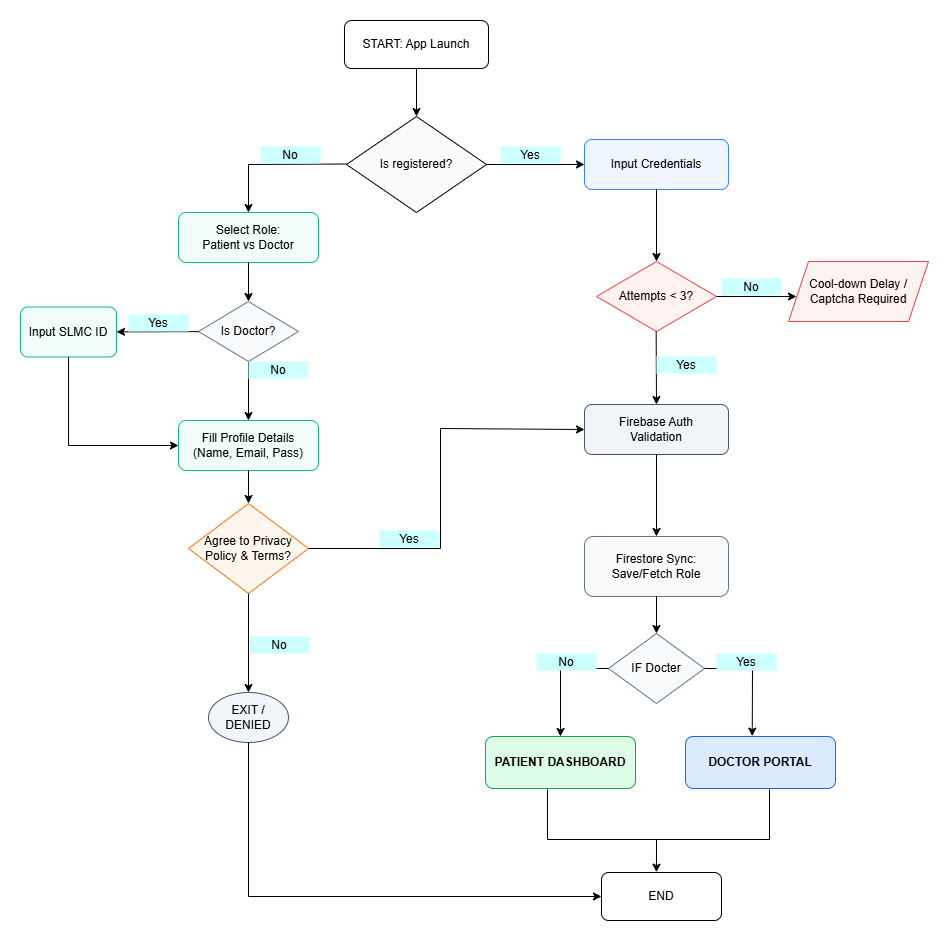

The diagram above was exported from draw.io. Its source (the exported page's mxGraphModel, read from the mxfile embedded in the PNG):
<mxGraphModel dx="1563" dy="1000" grid="0" gridSize="12" guides="1" tooltips="1" connect="1" arrows="1" fold="1" page="1" pageScale="1" pageWidth="827" pageHeight="1169" math="0" shadow="0">
  <root>
    <mxCell id="0" />
    <mxCell id="1" parent="0" />
    <mxCell id="ldbhr0ORlt2X1S_eTsew-1" parent="1" style="rounded=1;whiteSpace=wrap;html=1;" value="START: App Launch" vertex="1">
      <mxGeometry height="48" width="144" x="336" y="48" as="geometry" />
    </mxCell>
    <mxCell id="ldbhr0ORlt2X1S_eTsew-2" edge="1" parent="1" source="ldbhr0ORlt2X1S_eTsew-1" style="endArrow=classic;html=1;rounded=0;exitX=0.5;exitY=1;exitDx=0;exitDy=0;entryX=0.5;entryY=0;entryDx=0;entryDy=0;" target="ldbhr0ORlt2X1S_eTsew-3" value="">
      <mxGeometry height="50" relative="1" width="50" as="geometry">
        <mxPoint x="384" y="206" as="sourcePoint" />
        <mxPoint x="408" y="192" as="targetPoint" />
      </mxGeometry>
    </mxCell>
    <mxCell id="ldbhr0ORlt2X1S_eTsew-3" parent="1" style="rhombus;whiteSpace=wrap;html=1;fillColor=#F8FAFC;strokeColor=default;strokeWidth=1;" value="Is registered?" vertex="1">
      <mxGeometry height="96" width="140" x="338" y="144" as="geometry" />
    </mxCell>
    <mxCell id="ldbhr0ORlt2X1S_eTsew-4" edge="1" parent="1" source="ldbhr0ORlt2X1S_eTsew-3" style="endArrow=classic;html=1;rounded=0;exitX=1;exitY=0.5;exitDx=0;exitDy=0;entryX=0;entryY=0.5;entryDx=0;entryDy=0;" target="ldbhr0ORlt2X1S_eTsew-5" value="">
      <mxGeometry height="50" relative="1" width="50" as="geometry">
        <mxPoint x="384" y="314" as="sourcePoint" />
        <mxPoint x="576" y="192" as="targetPoint" />
      </mxGeometry>
    </mxCell>
    <mxCell id="ldbhr0ORlt2X1S_eTsew-5" parent="1" style="rounded=1;whiteSpace=wrap;html=1;fillColor=#EFF6FF;strokeColor=#3B82F6;" value="Input Credentials" vertex="1">
      <mxGeometry height="50" width="144" x="576" y="167" as="geometry" />
    </mxCell>
    <mxCell id="ldbhr0ORlt2X1S_eTsew-7" edge="1" parent="1" source="ldbhr0ORlt2X1S_eTsew-5" style="exitX=0.5;exitY=1;exitDx=0;exitDy=0;entryX=0.5;entryY=0;entryDx=0;entryDy=0;" target="ldbhr0ORlt2X1S_eTsew-8">
      <mxGeometry relative="1" as="geometry">
        <mxPoint x="648" y="240" as="sourcePoint" />
        <mxPoint x="648" y="288" as="targetPoint" />
      </mxGeometry>
    </mxCell>
    <mxCell id="ldbhr0ORlt2X1S_eTsew-8" parent="1" style="rhombus;whiteSpace=wrap;html=1;fillColor=#FEF2F2;strokeColor=#EF4444;" value="Attempts &amp;lt; 3?" vertex="1">
      <mxGeometry height="70" width="120" x="588" y="289" as="geometry" />
    </mxCell>
    <mxCell id="ldbhr0ORlt2X1S_eTsew-9" parent="1" style="shape=parallelogram;perimeter=parallelogramPerimeter;whiteSpace=wrap;html=1;fixedSize=1;fillColor=#FEF2F2;strokeColor=#EF4444;" value="Cool-down Delay /&#10;Captcha Required" vertex="1">
      <mxGeometry height="60" width="140" x="780" y="289" as="geometry" />
    </mxCell>
    <mxCell id="ldbhr0ORlt2X1S_eTsew-10" parent="1" style="process;whiteSpace=wrap;html=1;backgroundOutline=1;fillColor=#F1F5F9;strokeColor=#475569;rounded=1;" value="Firebase Auth&#10;Validation" vertex="1">
      <mxGeometry height="50" width="144" x="576" y="432" as="geometry" />
    </mxCell>
    <mxCell id="ldbhr0ORlt2X1S_eTsew-11" edge="1" parent="1" source="ldbhr0ORlt2X1S_eTsew-8" style="endArrow=classic;html=1;rounded=0;entryX=0.057;entryY=0.584;entryDx=0;entryDy=0;exitX=1;exitY=0.5;exitDx=0;exitDy=0;entryPerimeter=0;" target="ldbhr0ORlt2X1S_eTsew-9" value="">
      <mxGeometry height="50" relative="1" width="50" as="geometry">
        <mxPoint x="612" y="362" as="sourcePoint" />
        <mxPoint x="662" y="312" as="targetPoint" />
      </mxGeometry>
    </mxCell>
    <mxCell id="ldbhr0ORlt2X1S_eTsew-12" edge="1" parent="1" style="entryX=0.5;entryY=0;entryDx=0;entryDy=0;" target="ldbhr0ORlt2X1S_eTsew-10">
      <mxGeometry relative="1" as="geometry">
        <mxPoint value="No" as="offset" />
        <mxPoint x="647.66" y="359" as="sourcePoint" />
        <mxPoint x="648" y="396" as="targetPoint" />
      </mxGeometry>
    </mxCell>
    <mxCell id="ldbhr0ORlt2X1S_eTsew-13" parent="1" style="text;html=1;whiteSpace=wrap;strokeColor=none;fillColor=#CCFFFF;align=center;verticalAlign=middle;rounded=0;" value="Yes" vertex="1">
      <mxGeometry height="17" width="60" x="492" y="174" as="geometry" />
    </mxCell>
    <mxCell id="ldbhr0ORlt2X1S_eTsew-14" parent="1" style="text;html=1;whiteSpace=wrap;strokeColor=none;fillColor=#CCFFFF;align=center;verticalAlign=middle;rounded=0;" value="No" vertex="1">
      <mxGeometry height="17" width="60" x="713" y="306" as="geometry" />
    </mxCell>
    <mxCell id="ldbhr0ORlt2X1S_eTsew-15" parent="1" style="text;html=1;whiteSpace=wrap;strokeColor=none;fillColor=#CCFFFF;align=center;verticalAlign=middle;rounded=0;" value="Yes" vertex="1">
      <mxGeometry height="17" width="60" x="648" y="384" as="geometry" />
    </mxCell>
    <mxCell id="ldbhr0ORlt2X1S_eTsew-16" parent="1" style="rounded=1;whiteSpace=wrap;html=1;fillColor=#F8FAFC;strokeColor=#64748B;" value="Firestore Sync:&#10;Save/Fetch Role" vertex="1">
      <mxGeometry height="60" width="144" x="576" y="564" as="geometry" />
    </mxCell>
    <mxCell id="ldbhr0ORlt2X1S_eTsew-17" parent="1" style="rhombus;whiteSpace=wrap;html=1;fillColor=#F8FAFC;strokeColor=#64748B;" value="IF Docter" vertex="1">
      <mxGeometry height="70" width="96" x="600" y="661" as="geometry" />
    </mxCell>
    <mxCell id="ldbhr0ORlt2X1S_eTsew-18" parent="1" style="rounded=1;whiteSpace=wrap;html=1;fillColor=#DCFCE7;strokeColor=#16A34A;fontStyle=1" value="PATIENT DASHBOARD" vertex="1">
      <mxGeometry height="52" width="150" x="477" y="764" as="geometry" />
    </mxCell>
    <mxCell id="ldbhr0ORlt2X1S_eTsew-19" parent="1" style="rounded=1;whiteSpace=wrap;html=1;fillColor=#DBEAFE;strokeColor=#2563EB;fontStyle=1" value="DOCTOR PORTAL" vertex="1">
      <mxGeometry height="52" width="150" x="677" y="764" as="geometry" />
    </mxCell>
    <mxCell id="ldbhr0ORlt2X1S_eTsew-20" edge="1" parent="1" source="ldbhr0ORlt2X1S_eTsew-16" target="ldbhr0ORlt2X1S_eTsew-17">
      <mxGeometry relative="1" as="geometry" />
    </mxCell>
    <mxCell id="ldbhr0ORlt2X1S_eTsew-21" edge="1" parent="1" source="ldbhr0ORlt2X1S_eTsew-17" style="exitX=0;exitY=0.5;exitDx=0;exitDy=0;rounded=0;curved=0;" target="ldbhr0ORlt2X1S_eTsew-18">
      <mxGeometry relative="1" as="geometry">
        <Array as="points">
          <mxPoint x="552" y="696" />
        </Array>
      </mxGeometry>
    </mxCell>
    <mxCell id="ldbhr0ORlt2X1S_eTsew-22" edge="1" parent="1" source="ldbhr0ORlt2X1S_eTsew-17" style="exitX=1;exitY=0.5;exitDx=0;exitDy=0;entryX=0.445;entryY=-0.008;entryDx=0;entryDy=0;entryPerimeter=0;rounded=0;curved=0;" target="ldbhr0ORlt2X1S_eTsew-19">
      <mxGeometry relative="1" as="geometry">
        <Array as="points">
          <mxPoint x="744" y="696" />
        </Array>
      </mxGeometry>
    </mxCell>
    <mxCell id="ldbhr0ORlt2X1S_eTsew-23" edge="1" parent="1" source="ldbhr0ORlt2X1S_eTsew-10" style="endArrow=classic;html=1;rounded=0;entryX=0.5;entryY=0;entryDx=0;entryDy=0;exitX=0.5;exitY=1;exitDx=0;exitDy=0;" target="ldbhr0ORlt2X1S_eTsew-16" value="">
      <mxGeometry height="50" relative="1" width="50" as="geometry">
        <mxPoint x="624" y="506" as="sourcePoint" />
        <mxPoint x="674" y="456" as="targetPoint" />
      </mxGeometry>
    </mxCell>
    <mxCell id="ldbhr0ORlt2X1S_eTsew-24" edge="1" parent="1" style="entryX=0.5;entryY=0;entryDx=0;entryDy=0;rounded=0;curved=0;" target="ldbhr0ORlt2X1S_eTsew-25">
      <mxGeometry relative="1" as="geometry">
        <mxPoint value="Register" as="offset" />
        <Array as="points">
          <mxPoint x="240" y="192" />
        </Array>
        <mxPoint x="338" y="191.5" as="sourcePoint" />
        <mxPoint x="240" y="192" as="targetPoint" />
      </mxGeometry>
    </mxCell>
    <mxCell id="ldbhr0ORlt2X1S_eTsew-25" parent="1" style="rounded=1;whiteSpace=wrap;html=1;fillColor=#F0FDFA;strokeColor=#10B981;" value="Select Role:&#10;Patient vs Doctor" vertex="1">
      <mxGeometry height="50" width="140" x="170" y="240" as="geometry" />
    </mxCell>
    <mxCell id="ldbhr0ORlt2X1S_eTsew-26" parent="1" style="rhombus;whiteSpace=wrap;html=1;fillColor=#F8FAFC;strokeColor=#64748B;" value="Is Doctor?" vertex="1">
      <mxGeometry height="60" width="100" x="190" y="329" as="geometry" />
    </mxCell>
    <mxCell id="ldbhr0ORlt2X1S_eTsew-27" parent="1" style="rounded=1;whiteSpace=wrap;html=1;fillColor=#F0FDFA;strokeColor=#10B981;" value="Input SLMC ID" vertex="1">
      <mxGeometry height="50" width="96" x="12" y="334.5" as="geometry" />
    </mxCell>
    <mxCell id="ldbhr0ORlt2X1S_eTsew-28" parent="1" style="rounded=1;whiteSpace=wrap;html=1;fillColor=#F0FDFA;strokeColor=#10B981;" value="Fill Profile Details&#10;(Name, Email, Pass)" vertex="1">
      <mxGeometry height="50" width="140" x="170" y="448" as="geometry" />
    </mxCell>
    <mxCell id="ldbhr0ORlt2X1S_eTsew-29" parent="1" style="rhombus;whiteSpace=wrap;html=1;fillColor=#FFF7ED;strokeColor=#F97316;" value="Agree to Privacy&#10;Policy &amp; Terms?" vertex="1">
      <mxGeometry height="90" width="120" x="180" y="531" as="geometry" />
    </mxCell>
    <mxCell id="ldbhr0ORlt2X1S_eTsew-30" parent="1" style="ellipse;whiteSpace=wrap;html=1;fillColor=#F1F5F9;strokeColor=#475569;" value="EXIT / DENIED" vertex="1">
      <mxGeometry height="50" width="80" x="200" y="720" as="geometry" />
    </mxCell>
    <mxCell id="ldbhr0ORlt2X1S_eTsew-31" edge="1" parent="1" source="ldbhr0ORlt2X1S_eTsew-25" target="ldbhr0ORlt2X1S_eTsew-26">
      <mxGeometry relative="1" as="geometry" />
    </mxCell>
    <mxCell id="ldbhr0ORlt2X1S_eTsew-32" edge="1" parent="1" source="ldbhr0ORlt2X1S_eTsew-26" target="ldbhr0ORlt2X1S_eTsew-27">
      <mxGeometry relative="1" as="geometry">
        <mxPoint value="Yes" as="offset" />
      </mxGeometry>
    </mxCell>
    <mxCell id="ldbhr0ORlt2X1S_eTsew-33" edge="1" parent="1" source="ldbhr0ORlt2X1S_eTsew-26" target="ldbhr0ORlt2X1S_eTsew-28">
      <mxGeometry relative="1" as="geometry">
        <mxPoint value="No" as="offset" />
      </mxGeometry>
    </mxCell>
    <mxCell id="ldbhr0ORlt2X1S_eTsew-34" edge="1" parent="1" source="ldbhr0ORlt2X1S_eTsew-27" style="entryX=0;entryY=0.5;entryDx=0;entryDy=0;rounded=0;curved=0;" target="ldbhr0ORlt2X1S_eTsew-28">
      <mxGeometry relative="1" as="geometry">
        <Array as="points">
          <mxPoint x="60" y="473" />
        </Array>
        <mxPoint x="134" y="450.5" as="targetPoint" />
      </mxGeometry>
    </mxCell>
    <mxCell id="ldbhr0ORlt2X1S_eTsew-35" edge="1" parent="1" source="ldbhr0ORlt2X1S_eTsew-28" target="ldbhr0ORlt2X1S_eTsew-29">
      <mxGeometry relative="1" as="geometry" />
    </mxCell>
    <mxCell id="ldbhr0ORlt2X1S_eTsew-36" edge="1" parent="1" source="ldbhr0ORlt2X1S_eTsew-29" target="ldbhr0ORlt2X1S_eTsew-30">
      <mxGeometry relative="1" as="geometry">
        <mxPoint value="Rejected" as="offset" />
      </mxGeometry>
    </mxCell>
    <mxCell id="ldbhr0ORlt2X1S_eTsew-37" parent="1" style="text;html=1;whiteSpace=wrap;strokeColor=none;fillColor=#CCFFFF;align=center;verticalAlign=middle;rounded=0;" value="No" vertex="1">
      <mxGeometry height="17" width="60" x="252" y="174" as="geometry" />
    </mxCell>
    <mxCell id="ldbhr0ORlt2X1S_eTsew-38" parent="1" style="text;html=1;whiteSpace=wrap;strokeColor=none;fillColor=#CCFFFF;align=center;verticalAlign=middle;rounded=0;gradientColor=none;" value="Yes" vertex="1">
      <mxGeometry height="17" width="60" x="120" y="342" as="geometry" />
    </mxCell>
    <mxCell id="ldbhr0ORlt2X1S_eTsew-39" parent="1" style="text;html=1;whiteSpace=wrap;strokeColor=none;fillColor=#CCFFFF;align=center;verticalAlign=middle;rounded=0;" value="No" vertex="1">
      <mxGeometry height="17" width="60" x="240" y="389" as="geometry" />
    </mxCell>
    <mxCell id="ldbhr0ORlt2X1S_eTsew-40" edge="1" parent="1" source="ldbhr0ORlt2X1S_eTsew-29" style="endArrow=classic;html=1;rounded=0;exitX=1;exitY=0.5;exitDx=0;exitDy=0;entryX=0;entryY=0.5;entryDx=0;entryDy=0;" target="ldbhr0ORlt2X1S_eTsew-10" value="">
      <mxGeometry height="50" relative="1" width="50" as="geometry">
        <Array as="points">
          <mxPoint x="432" y="576" />
          <mxPoint x="432" y="456" />
        </Array>
        <mxPoint x="384" y="566" as="sourcePoint" />
        <mxPoint x="434" y="516" as="targetPoint" />
      </mxGeometry>
    </mxCell>
    <mxCell id="ldbhr0ORlt2X1S_eTsew-41" parent="1" style="text;html=1;whiteSpace=wrap;strokeColor=none;fillColor=#CCFFFF;align=center;verticalAlign=middle;rounded=0;gradientColor=none;" value="Yes" vertex="1">
      <mxGeometry height="17" width="60" x="371" y="558" as="geometry" />
    </mxCell>
    <mxCell id="ldbhr0ORlt2X1S_eTsew-42" parent="1" style="text;html=1;whiteSpace=wrap;strokeColor=none;fillColor=#CCFFFF;align=center;verticalAlign=middle;rounded=0;" value="No" vertex="1">
      <mxGeometry height="17" width="60" x="241" y="664" as="geometry" />
    </mxCell>
    <mxCell id="ldbhr0ORlt2X1S_eTsew-43" parent="1" style="text;html=1;whiteSpace=wrap;strokeColor=none;fillColor=#CCFFFF;align=center;verticalAlign=middle;rounded=0;gradientColor=none;" value="Yes" vertex="1">
      <mxGeometry height="17" width="60" x="708" y="681" as="geometry" />
    </mxCell>
    <mxCell id="ldbhr0ORlt2X1S_eTsew-44" parent="1" style="text;html=1;whiteSpace=wrap;strokeColor=none;fillColor=#CCFFFF;align=center;verticalAlign=middle;rounded=0;" value="No" vertex="1">
      <mxGeometry height="17" width="60" x="528" y="681" as="geometry" />
    </mxCell>
    <mxCell id="ldbhr0ORlt2X1S_eTsew-45" parent="1" style="rounded=1;whiteSpace=wrap;html=1;" value="END" vertex="1">
      <mxGeometry height="48" width="120" x="593" y="900" as="geometry" />
    </mxCell>
    <mxCell id="ldbhr0ORlt2X1S_eTsew-46" edge="1" parent="1" source="ldbhr0ORlt2X1S_eTsew-30" style="endArrow=classic;html=1;rounded=0;exitX=0.5;exitY=1;exitDx=0;exitDy=0;entryX=0;entryY=0.5;entryDx=0;entryDy=0;" target="ldbhr0ORlt2X1S_eTsew-45" value="">
      <mxGeometry height="50" relative="1" width="50" as="geometry">
        <Array as="points">
          <mxPoint x="240" y="924" />
        </Array>
        <mxPoint x="480" y="902" as="sourcePoint" />
        <mxPoint x="530" y="852" as="targetPoint" />
      </mxGeometry>
    </mxCell>
    <mxCell id="ldbhr0ORlt2X1S_eTsew-49" parent="1" style="strokeWidth=1;html=1;shape=mxgraph.flowchart.annotation_1;align=left;pointerEvents=1;rotation=-90;" value="" vertex="1">
      <mxGeometry height="222" width="50" x="625" y="731" as="geometry" />
    </mxCell>
    <mxCell id="ldbhr0ORlt2X1S_eTsew-50" edge="1" parent="1" source="ldbhr0ORlt2X1S_eTsew-49" style="endArrow=classic;html=1;rounded=0;entryX=0.458;entryY=-0.006;entryDx=0;entryDy=0;entryPerimeter=0;exitX=-0.004;exitY=0.491;exitDx=0;exitDy=0;exitPerimeter=0;" target="ldbhr0ORlt2X1S_eTsew-45" value="">
      <mxGeometry height="50" relative="1" width="50" as="geometry">
        <mxPoint x="648" y="876" as="sourcePoint" />
        <mxPoint x="626" y="888" as="targetPoint" />
      </mxGeometry>
    </mxCell>
  </root>
</mxGraphModel>